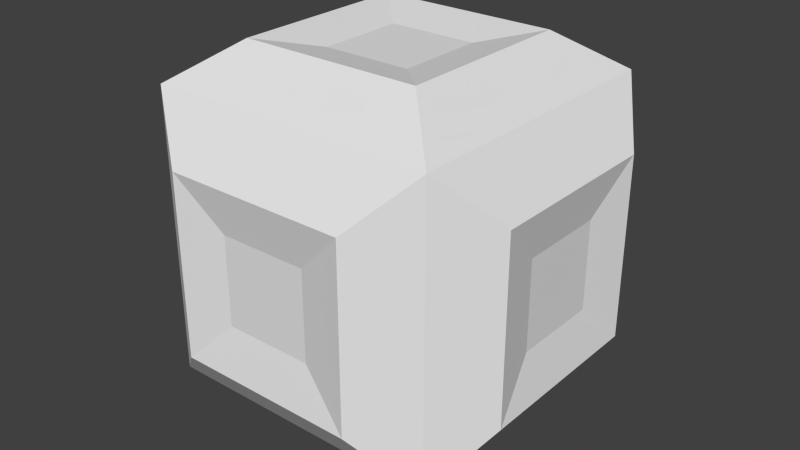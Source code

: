 # Source: sciBox.blend  (saved by Blender 2.75.0; exported with 4.5.12 LTS)
import bpy
from mathutils import Matrix  # noqa: F401  (used for matrix-valued properties, if any)

bpy.ops.wm.read_factory_settings(use_empty=True)
scene = bpy.context.scene
scene.name = 'Scene'

# ---- collections
col_collection_1 = bpy.data.collections.new('Collection 1'); scene.collection.children.link(col_collection_1)

# ---- world
world_world = bpy.data.worlds.new('World'); scene.world = world_world
world_world.color = (0.05088, 0.05088, 0.05088)
world_world.use_sun_shadow = False
world_world.sun_shadow_jitter_overblur = 0.0
world_world.cycles.sampling_method = 'MANUAL'
world_world.cycles.sample_map_resolution = 256

# ---- meshes
me_cube = bpy.data.meshes.new('Cube')
me_cube.from_pydata([(-0.3056, -1.196, -0.3056), (-0.3056, -0.3056, 1.196), (-0.3056, 1.196, -0.3056), (-0.3056, 0.3056, 1.196), (1.196, -0.3056, -0.3056), (1.196, -0.3056, 0.3056), (1.196, 0.3056, -0.3056), (1.196, 0.3056, 0.3056), (0.3056, 0.3056, 1.196), (0.3056, 1.196, -0.3056), (0.3056, -0.3056, 1.196), (0.3056, -1.196, -0.3056), (-0.3056, -1.196, 0.3056), (-0.3056, 1.196, 0.3056), (0.3056, 1.196, 0.3056), (0.3056, -1.196, 0.3056), (-1.196, -0.3056, -0.3056), (-1.196, -0.3056, 0.3056), (1.0, -1.0, 1.0), (0.3056, -0.3056, -1.196), (-1.196, 0.3056, 0.3056), (-1.196, 0.3056, -0.3056), (1.0, 1.0, 1.0), (0.3056, 0.3056, -1.196), (-0.3056, -0.3056, -1.196), (-1.0, -1.0, 1.0), (-1.0, 1.0, 1.0), (-0.3056, 0.3056, -1.196), (-1.0, 1.0, -1.0), (-1.0, -1.0, -1.0), (1.0, 1.0, -1.0), (1.0, -1.0, -1.0), (1.264, 0.6319, 0.6319), (1.264, 0.6319, -0.6319), (1.264, -0.6319, 0.6319), (1.264, -0.6319, -0.6319), (-0.6319, -0.6319, 1.264), (-0.6319, 0.6319, 1.264), (0.6319, 0.6319, 1.264), (0.6319, -0.6319, 1.264), (-0.6319, -1.264, -0.6319), (-0.6319, -1.264, 0.6319), (0.6319, -1.264, 0.6319), (0.6319, -1.264, -0.6319), (-0.6319, 1.264, 0.6319), (-0.6319, 1.264, -0.6319), (0.6319, 1.264, 0.6319), (0.6319, 1.264, -0.6319), (-1.264, -0.6319, -0.6319), (-1.264, -0.6319, 0.6319), (-1.264, 0.6319, 0.6319), (-1.264, 0.6319, -0.6319), (-0.6319, 0.6319, -1.264), (-0.6319, -0.6319, -1.264), (0.6319, 0.6319, -1.264), (0.6319, -0.6319, -1.264)], [], [(17, 20, 21, 16), (13, 14, 9, 2), (7, 5, 4, 6), (15, 12, 0, 11), (24, 27, 23, 19), (10, 8, 3, 1), (32, 33, 30, 22), (34, 32, 22, 18), (35, 34, 18, 31), (33, 35, 31, 30), (36, 37, 26, 25), (37, 38, 22, 26), (38, 39, 18, 22), (39, 36, 25, 18), (40, 41, 25, 29), (42, 43, 31, 18), (41, 42, 18, 25), (43, 40, 29, 31), (44, 45, 28, 26), (46, 44, 26, 22), (47, 46, 22, 30), (45, 47, 30, 28), (49, 48, 29, 25), (50, 49, 25, 26), (51, 50, 26, 28), (48, 51, 28, 29), (52, 53, 29, 28), (54, 52, 28, 30), (55, 54, 30, 31), (53, 55, 31, 29), (7, 6, 33, 32), (5, 7, 32, 34), (4, 5, 34, 35), (6, 4, 35, 33), (1, 3, 37, 36), (3, 8, 38, 37), (8, 10, 39, 38), (10, 1, 36, 39), (0, 12, 41, 40), (15, 11, 43, 42), (12, 15, 42, 41), (11, 0, 40, 43), (13, 2, 45, 44), (14, 13, 44, 46), (9, 14, 46, 47), (2, 9, 47, 45), (17, 16, 48, 49), (20, 17, 49, 50), (21, 20, 50, 51), (16, 21, 51, 48), (27, 24, 53, 52), (23, 27, 52, 54), (19, 23, 54, 55), (24, 19, 55, 53)])
_uv = me_cube.uv_layers.new(name='UVMap')
_uv.uv.foreach_set('vector', [0.1222, 0.4534, 0.2132, 0.4555, 0.2112, 0.5466, 0.1202, 0.5445, 0.1222, 0.7867, 0.2132, 0.7889, 0.2112, 0.8799, 0.1202, 0.8778, 0.5445, 0.2132, 0.4535, 0.2111, 0.4556, 0.1201, 0.5466, 0.1222, 0.2111, 0.2132, 0.1201, 0.2111, 0.1222, 0.1201, 0.2132, 0.1222, 0.4535, 0.5445, 0.4556, 0.4535, 0.5466, 0.4556, 0.5445, 0.5466, 0.8799, 0.4556, 0.8778, 0.5466, 0.7868, 0.5445, 0.7889, 0.4535, 0.5939, 0.2639, 0.5972, 0.07285, 0.6665, 0.0001998, 0.6665, 0.3331, 0.4028, 0.2605, 0.5939, 0.2639, 0.6665, 0.3331, 0.3336, 0.3331, 0.4062, 0.06943, 0.4028, 0.2605, 0.3336, 0.3331, 0.3335, 0.0001998, 0.5972, 0.07285, 0.4062, 0.06943, 0.3335, 0.0001998, 0.6665, 0.0001998, 0.7395, 0.4028, 0.7361, 0.5939, 0.6669, 0.6665, 0.6669, 0.3336, 0.7361, 0.5939, 0.9271, 0.5972, 0.9998, 0.6665, 0.6669, 0.6665, 0.9271, 0.5972, 0.9306, 0.4062, 0.9998, 0.3335, 0.9998, 0.6665, 0.9306, 0.4062, 0.7395, 0.4028, 0.6669, 0.3336, 0.9998, 0.3335, 0.07285, 0.06944, 0.06945, 0.2605, 0.0002191, 0.3331, 0.0001998, 0.0001998, 0.2605, 0.2639, 0.2639, 0.07288, 0.3331, 0.0002368, 0.3331, 0.3331, 0.06945, 0.2605, 0.2605, 0.2639, 0.3331, 0.3331, 0.0002191, 0.3331, 0.2639, 0.07288, 0.07285, 0.06944, 0.0001998, 0.0001998, 0.3331, 0.0002368, 0.07286, 0.7361, 0.06948, 0.9271, 0.0002539, 0.9998, 0.0001998, 0.6669, 0.2639, 0.7395, 0.07286, 0.7361, 0.0001998, 0.6669, 0.3331, 0.6669, 0.2605, 0.9305, 0.2639, 0.7395, 0.3331, 0.6669, 0.3332, 0.9998, 0.06948, 0.9271, 0.2605, 0.9305, 0.3332, 0.9998, 0.0002539, 0.9998, 0.07286, 0.4028, 0.06948, 0.5938, 0.0002569, 0.6665, 0.0001998, 0.3335, 0.2639, 0.4062, 0.07286, 0.4028, 0.0001998, 0.3335, 0.3331, 0.3335, 0.2605, 0.5972, 0.2639, 0.4062, 0.3331, 0.3335, 0.3332, 0.6665, 0.06948, 0.5938, 0.2605, 0.5972, 0.3332, 0.6665, 0.0002569, 0.6665, 0.4062, 0.4028, 0.4028, 0.5939, 0.3336, 0.6665, 0.3336, 0.3336, 0.5973, 0.4062, 0.4062, 0.4028, 0.3336, 0.3336, 0.6665, 0.3335, 0.5938, 0.5972, 0.5973, 0.4062, 0.6665, 0.3335, 0.6665, 0.6665, 0.4028, 0.5939, 0.5938, 0.5972, 0.6665, 0.6665, 0.3336, 0.6665, 0.5445, 0.2132, 0.5466, 0.1222, 0.5972, 0.07285, 0.5939, 0.2639, 0.4535, 0.2111, 0.5445, 0.2132, 0.5939, 0.2639, 0.4028, 0.2605, 0.4556, 0.1201, 0.4535, 0.2111, 0.4028, 0.2605, 0.4062, 0.06943, 0.5466, 0.1222, 0.4556, 0.1201, 0.4062, 0.06943, 0.5972, 0.07285, 0.7889, 0.4535, 0.7868, 0.5445, 0.7361, 0.5939, 0.7395, 0.4028, 0.7868, 0.5445, 0.8778, 0.5466, 0.9271, 0.5972, 0.7361, 0.5939, 0.8778, 0.5466, 0.8799, 0.4556, 0.9306, 0.4062, 0.9271, 0.5972, 0.8799, 0.4556, 0.7889, 0.4535, 0.7395, 0.4028, 0.9306, 0.4062, 0.1222, 0.1201, 0.1201, 0.2111, 0.06945, 0.2605, 0.07285, 0.06944, 0.2111, 0.2132, 0.2132, 0.1222, 0.2639, 0.07288, 0.2605, 0.2639, 0.1201, 0.2111, 0.2111, 0.2132, 0.2605, 0.2639, 0.06945, 0.2605, 0.2132, 0.1222, 0.1222, 0.1201, 0.07285, 0.06944, 0.2639, 0.07288, 0.1222, 0.7867, 0.1202, 0.8778, 0.06948, 0.9271, 0.07286, 0.7361, 0.2132, 0.7889, 0.1222, 0.7867, 0.07286, 0.7361, 0.2639, 0.7395, 0.2112, 0.8799, 0.2132, 0.7889, 0.2639, 0.7395, 0.2605, 0.9305, 0.1202, 0.8778, 0.2112, 0.8799, 0.2605, 0.9305, 0.06948, 0.9271, 0.1222, 0.4534, 0.1202, 0.5445, 0.06948, 0.5938, 0.07286, 0.4028, 0.2132, 0.4555, 0.1222, 0.4534, 0.07286, 0.4028, 0.2639, 0.4062, 0.2112, 0.5466, 0.2132, 0.4555, 0.2639, 0.4062, 0.2605, 0.5972, 0.1202, 0.5445, 0.2112, 0.5466, 0.2605, 0.5972, 0.06948, 0.5938, 0.4556, 0.4535, 0.4535, 0.5445, 0.4028, 0.5939, 0.4062, 0.4028, 0.5466, 0.4556, 0.4556, 0.4535, 0.4062, 0.4028, 0.5973, 0.4062, 0.5445, 0.5466, 0.5466, 0.4556, 0.5973, 0.4062, 0.5938, 0.5972, 0.4535, 0.5445, 0.5445, 0.5466, 0.5938, 0.5972, 0.4028, 0.5939])
me_cube.use_remesh_preserve_volume = False
me_cube.use_remesh_preserve_attributes = False
me_cube.use_mirror_vertex_groups = False
me_cube.update()

# ---- objects
ob_cube = bpy.data.objects.new('Cube', me_cube)

# ---- transforms, parenting, visibility, modifiers, constraints
ob_cube.location = (0.0, 0.0, 0.0)
ob_cube.lineart.crease_threshold = 0.0

# ---- collection membership
col_collection_1.objects.link(ob_cube)

# ---- scene / render settings (as saved in the file)
scene.frame_start = 1; scene.frame_end = 250; scene.frame_set(1)
scene.render.engine = 'BLENDER_EEVEE_NEXT'
scene.render.resolution_percentage = 50
scene.render.dither_intensity = 0.0
scene.cycles.use_denoising = False
scene.cycles.samples = 10
scene.cycles.sampling_pattern = 'TABULATED_SOBOL'
scene.cycles.light_sampling_threshold = 0.0
scene.cycles.use_adaptive_sampling = False
scene.cycles.use_light_tree = False
scene.cycles.blur_glossy = 0.0
scene.cycles.pixel_filter_type = 'GAUSSIAN'
scene.cycles.sample_clamp_indirect = 0.0
scene.view_settings.view_transform = 'Standard'
bpy.context.view_layer.update()

# ---- added for rendering (the .blend has no active camera and no usable light): camera, sun
cam_auto = bpy.data.cameras.new('AutoCamera')
cam_auto.lens = 50.0
cam_auto.sensor_width = 36.0
cam_auto.clip_end = 1000.0
ob_auto_camera = bpy.data.objects.new('AutoCamera', cam_auto)
scene.collection.objects.link(ob_auto_camera)
ob_auto_camera.location = (4.05046, -4.86056, 3.24037)
ob_auto_camera.rotation_euler = (1.09748, -7.21219e-08, 0.694738)
scene.camera = ob_auto_camera
light_auto_sun = bpy.data.lights.new('AutoSun', 'SUN')
light_auto_sun.energy = 3.0
light_auto_sun.angle = 0.0523599
ob_auto_sun = bpy.data.objects.new('AutoSun', light_auto_sun)
scene.collection.objects.link(ob_auto_sun)
ob_auto_sun.rotation_euler = (0.872665, 0.174533, 0.523599)
bpy.context.view_layer.update()
